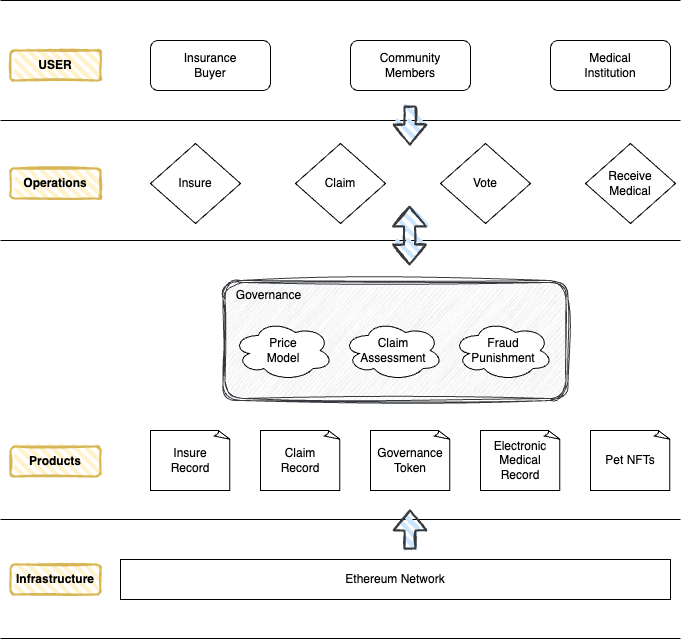

The diagram above was exported from draw.io. Its source (the exported page's mxGraphModel, read from the mxfile embedded in the PNG):
<mxGraphModel dx="1196" dy="862" grid="1" gridSize="10" guides="1" tooltips="1" connect="1" arrows="1" fold="1" page="1" pageScale="1" pageWidth="850" pageHeight="1100" math="0" shadow="0">
  <root>
    <mxCell id="0" />
    <mxCell id="1" parent="0" />
    <mxCell id="dnlJ-m_i0jiHO39Q7oMy-2" value="" style="endArrow=none;html=1;rounded=0;" edge="1" parent="1">
      <mxGeometry width="50" height="50" relative="1" as="geometry">
        <mxPoint x="85" y="160" as="sourcePoint" />
        <mxPoint x="765" y="160" as="targetPoint" />
      </mxGeometry>
    </mxCell>
    <mxCell id="dnlJ-m_i0jiHO39Q7oMy-3" value="" style="endArrow=none;html=1;rounded=0;" edge="1" parent="1">
      <mxGeometry width="50" height="50" relative="1" as="geometry">
        <mxPoint x="85" y="280" as="sourcePoint" />
        <mxPoint x="765" y="280" as="targetPoint" />
      </mxGeometry>
    </mxCell>
    <mxCell id="dnlJ-m_i0jiHO39Q7oMy-4" value="" style="endArrow=none;html=1;rounded=0;" edge="1" parent="1">
      <mxGeometry width="50" height="50" relative="1" as="geometry">
        <mxPoint x="85" y="40" as="sourcePoint" />
        <mxPoint x="765" y="40" as="targetPoint" />
      </mxGeometry>
    </mxCell>
    <mxCell id="dnlJ-m_i0jiHO39Q7oMy-8" value="&lt;b&gt;USER&lt;/b&gt;" style="rounded=1;whiteSpace=wrap;html=1;strokeWidth=2;fillWeight=4;hachureGap=8;hachureAngle=45;fillColor=#fff2cc;sketch=1;strokeColor=#d6b656;" vertex="1" parent="1">
      <mxGeometry x="95" y="90" width="90" height="30" as="geometry" />
    </mxCell>
    <mxCell id="dnlJ-m_i0jiHO39Q7oMy-9" value="&lt;b&gt;Operations&lt;/b&gt;" style="rounded=1;whiteSpace=wrap;html=1;strokeWidth=2;fillWeight=4;hachureGap=8;hachureAngle=45;fillColor=#fff2cc;sketch=1;strokeColor=#d6b656;" vertex="1" parent="1">
      <mxGeometry x="95" y="208" width="90" height="30" as="geometry" />
    </mxCell>
    <mxCell id="dnlJ-m_i0jiHO39Q7oMy-10" value="&lt;b&gt;Infrastructure&lt;/b&gt;" style="rounded=1;whiteSpace=wrap;html=1;strokeWidth=2;fillWeight=4;hachureGap=8;hachureAngle=45;fillColor=#fff2cc;sketch=1;strokeColor=#d6b656;" vertex="1" parent="1">
      <mxGeometry x="95" y="604" width="90" height="30" as="geometry" />
    </mxCell>
    <mxCell id="dnlJ-m_i0jiHO39Q7oMy-12" value="Ethereum Network" style="rounded=0;whiteSpace=wrap;html=1;" vertex="1" parent="1">
      <mxGeometry x="205" y="599" width="550" height="40" as="geometry" />
    </mxCell>
    <mxCell id="dnlJ-m_i0jiHO39Q7oMy-14" value="" style="endArrow=none;html=1;rounded=0;" edge="1" parent="1">
      <mxGeometry width="50" height="50" relative="1" as="geometry">
        <mxPoint x="85" y="678" as="sourcePoint" />
        <mxPoint x="765" y="678" as="targetPoint" />
      </mxGeometry>
    </mxCell>
    <mxCell id="dnlJ-m_i0jiHO39Q7oMy-26" value="" style="endArrow=none;html=1;rounded=0;" edge="1" parent="1">
      <mxGeometry width="50" height="50" relative="1" as="geometry">
        <mxPoint x="85" y="559" as="sourcePoint" />
        <mxPoint x="765" y="559" as="targetPoint" />
      </mxGeometry>
    </mxCell>
    <mxCell id="dnlJ-m_i0jiHO39Q7oMy-27" value="&lt;b&gt;Products&lt;/b&gt;" style="rounded=1;whiteSpace=wrap;html=1;strokeWidth=2;fillWeight=4;hachureGap=8;hachureAngle=45;fillColor=#fff2cc;sketch=1;strokeColor=#d6b656;" vertex="1" parent="1">
      <mxGeometry x="95" y="486" width="90" height="30" as="geometry" />
    </mxCell>
    <mxCell id="dnlJ-m_i0jiHO39Q7oMy-47" value="" style="shape=flexArrow;endArrow=classic;startArrow=classic;html=1;rounded=1;fontSize=12;fillColor=#cce5ff;strokeColor=#36393d;strokeWidth=2;fillWeight=4;hachureGap=8;hachureAngle=45;sketch=1;" edge="1" parent="1">
      <mxGeometry width="100" height="100" relative="1" as="geometry">
        <mxPoint x="494" y="305" as="sourcePoint" />
        <mxPoint x="494" y="245" as="targetPoint" />
      </mxGeometry>
    </mxCell>
    <mxCell id="dnlJ-m_i0jiHO39Q7oMy-48" value="" style="shape=flexArrow;endArrow=classic;html=1;rounded=1;fontSize=12;fillColor=#cce5ff;strokeColor=#36393d;strokeWidth=2;fillWeight=4;hachureGap=8;hachureAngle=45;sketch=1;" edge="1" parent="1">
      <mxGeometry width="50" height="50" relative="1" as="geometry">
        <mxPoint x="494.5" y="589" as="sourcePoint" />
        <mxPoint x="494.5" y="549" as="targetPoint" />
      </mxGeometry>
    </mxCell>
    <mxCell id="dnlJ-m_i0jiHO39Q7oMy-50" value="" style="shape=flexArrow;endArrow=classic;html=1;rounded=1;fontSize=12;fillColor=#cce5ff;strokeColor=#36393d;strokeWidth=2;fillWeight=4;hachureGap=8;hachureAngle=45;sketch=1;" edge="1" parent="1">
      <mxGeometry width="50" height="50" relative="1" as="geometry">
        <mxPoint x="494.5" y="145" as="sourcePoint" />
        <mxPoint x="494.5" y="185" as="targetPoint" />
      </mxGeometry>
    </mxCell>
    <mxCell id="dnlJ-m_i0jiHO39Q7oMy-51" value="" style="group" vertex="1" connectable="0" parent="1">
      <mxGeometry x="235" y="80" width="520" height="50" as="geometry" />
    </mxCell>
    <mxCell id="dnlJ-m_i0jiHO39Q7oMy-19" value="Insurance&lt;br&gt;Buyer" style="rounded=1;whiteSpace=wrap;html=1;" vertex="1" parent="dnlJ-m_i0jiHO39Q7oMy-51">
      <mxGeometry width="120" height="50" as="geometry" />
    </mxCell>
    <mxCell id="dnlJ-m_i0jiHO39Q7oMy-20" value="Community&lt;br style=&quot;border-color: var(--border-color);&quot;&gt;Members" style="rounded=1;whiteSpace=wrap;html=1;" vertex="1" parent="dnlJ-m_i0jiHO39Q7oMy-51">
      <mxGeometry x="200" width="120" height="50" as="geometry" />
    </mxCell>
    <mxCell id="dnlJ-m_i0jiHO39Q7oMy-21" value="Medical&lt;br style=&quot;border-color: var(--border-color);&quot;&gt;Institution" style="rounded=1;whiteSpace=wrap;html=1;" vertex="1" parent="dnlJ-m_i0jiHO39Q7oMy-51">
      <mxGeometry x="400" width="120" height="50" as="geometry" />
    </mxCell>
    <mxCell id="dnlJ-m_i0jiHO39Q7oMy-52" value="" style="group" vertex="1" connectable="0" parent="1">
      <mxGeometry x="235" y="183" width="525" height="80" as="geometry" />
    </mxCell>
    <mxCell id="dnlJ-m_i0jiHO39Q7oMy-22" value="Insure" style="rhombus;whiteSpace=wrap;html=1;" vertex="1" parent="dnlJ-m_i0jiHO39Q7oMy-52">
      <mxGeometry width="90" height="80" as="geometry" />
    </mxCell>
    <mxCell id="dnlJ-m_i0jiHO39Q7oMy-23" value="Claim" style="rhombus;whiteSpace=wrap;html=1;" vertex="1" parent="dnlJ-m_i0jiHO39Q7oMy-52">
      <mxGeometry x="145" width="90" height="80" as="geometry" />
    </mxCell>
    <mxCell id="dnlJ-m_i0jiHO39Q7oMy-24" value="Receive&lt;br style=&quot;border-color: var(--border-color);&quot;&gt;Medical" style="rhombus;whiteSpace=wrap;html=1;" vertex="1" parent="dnlJ-m_i0jiHO39Q7oMy-52">
      <mxGeometry x="435" width="90" height="80" as="geometry" />
    </mxCell>
    <mxCell id="dnlJ-m_i0jiHO39Q7oMy-25" value="Vote" style="rhombus;whiteSpace=wrap;html=1;" vertex="1" parent="dnlJ-m_i0jiHO39Q7oMy-52">
      <mxGeometry x="290" width="90" height="80" as="geometry" />
    </mxCell>
    <mxCell id="dnlJ-m_i0jiHO39Q7oMy-41" value="Insure&lt;br&gt;Record" style="whiteSpace=wrap;html=1;shape=mxgraph.basic.document" vertex="1" parent="1">
      <mxGeometry x="235" y="470" width="80" height="60" as="geometry" />
    </mxCell>
    <mxCell id="dnlJ-m_i0jiHO39Q7oMy-42" value="Claim&lt;br style=&quot;border-color: var(--border-color);&quot;&gt;Record" style="whiteSpace=wrap;html=1;shape=mxgraph.basic.document" vertex="1" parent="1">
      <mxGeometry x="345" y="470" width="80" height="60" as="geometry" />
    </mxCell>
    <mxCell id="dnlJ-m_i0jiHO39Q7oMy-43" value="Electronic&lt;br style=&quot;border-color: var(--border-color);&quot;&gt;Medical Record" style="whiteSpace=wrap;html=1;shape=mxgraph.basic.document" vertex="1" parent="1">
      <mxGeometry x="565" y="470" width="80" height="60" as="geometry" />
    </mxCell>
    <mxCell id="dnlJ-m_i0jiHO39Q7oMy-44" value="Pet NFTs" style="whiteSpace=wrap;html=1;shape=mxgraph.basic.document" vertex="1" parent="1">
      <mxGeometry x="675" y="470" width="80" height="60" as="geometry" />
    </mxCell>
    <mxCell id="dnlJ-m_i0jiHO39Q7oMy-45" value="Governance&lt;br style=&quot;border-color: var(--border-color);&quot;&gt;Token" style="whiteSpace=wrap;html=1;shape=mxgraph.basic.document" vertex="1" parent="1">
      <mxGeometry x="455" y="470" width="80" height="60" as="geometry" />
    </mxCell>
    <mxCell id="dnlJ-m_i0jiHO39Q7oMy-65" value="" style="group" vertex="1" connectable="0" parent="1">
      <mxGeometry x="307.5" y="320" width="345" height="120" as="geometry" />
    </mxCell>
    <mxCell id="dnlJ-m_i0jiHO39Q7oMy-56" value="" style="shape=ext;double=1;rounded=1;whiteSpace=wrap;html=1;align=left;sketch=1;curveFitting=1;jiggle=2;fillColor=#eeeeee;strokeColor=#36393d;" vertex="1" parent="dnlJ-m_i0jiHO39Q7oMy-65">
      <mxGeometry width="345" height="120" as="geometry" />
    </mxCell>
    <mxCell id="dnlJ-m_i0jiHO39Q7oMy-57" value="Governance" style="text;html=1;align=center;verticalAlign=middle;resizable=0;points=[];autosize=1;strokeColor=none;fillColor=none;" vertex="1" parent="dnlJ-m_i0jiHO39Q7oMy-65">
      <mxGeometry width="90" height="30" as="geometry" />
    </mxCell>
    <mxCell id="dnlJ-m_i0jiHO39Q7oMy-59" value="Price&lt;br&gt;Model" style="ellipse;shape=cloud;whiteSpace=wrap;html=1;align=center;" vertex="1" parent="dnlJ-m_i0jiHO39Q7oMy-65">
      <mxGeometry x="10" y="40" width="100" height="60" as="geometry" />
    </mxCell>
    <mxCell id="dnlJ-m_i0jiHO39Q7oMy-60" value="Claim Assessment" style="ellipse;shape=cloud;whiteSpace=wrap;html=1;align=center;" vertex="1" parent="dnlJ-m_i0jiHO39Q7oMy-65">
      <mxGeometry x="120" y="40" width="100" height="60" as="geometry" />
    </mxCell>
    <mxCell id="dnlJ-m_i0jiHO39Q7oMy-61" value="Fraud Punishment" style="ellipse;shape=cloud;whiteSpace=wrap;html=1;align=center;" vertex="1" parent="dnlJ-m_i0jiHO39Q7oMy-65">
      <mxGeometry x="230" y="40" width="100" height="60" as="geometry" />
    </mxCell>
  </root>
</mxGraphModel>